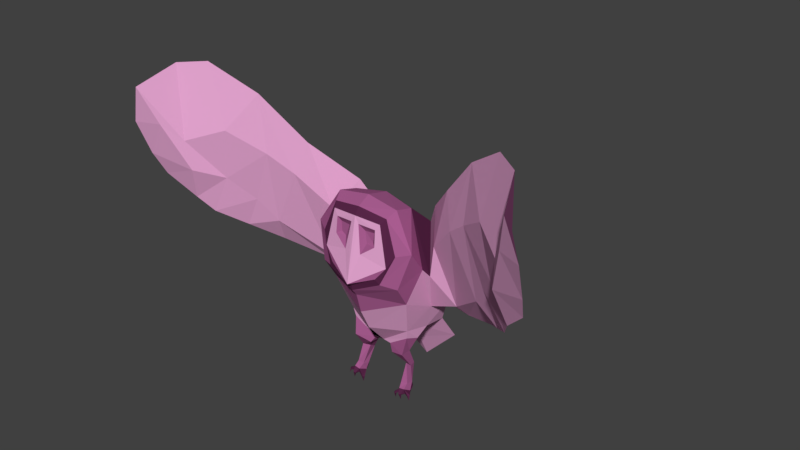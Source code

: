 # Source: Owl.blend  (saved by Blender 2.78.0; exported with 4.5.12 LTS)
import bpy
from mathutils import Matrix  # noqa: F401  (used for matrix-valued properties, if any)

bpy.ops.wm.read_factory_settings(use_empty=True)
scene = bpy.context.scene
scene.name = 'Scene'

# ---- collections
col_collection_1 = bpy.data.collections.new('Collection 1'); scene.collection.children.link(col_collection_1)

# ---- materials (node trees are filled in below, after node groups)
mat_material = bpy.data.materials.new('Material')
mat_material.alpha_threshold = 0.0
mat_material.roughness = 0.5
mat_material.line_color = (0.0, 0.0, 0.0, 1.0)
mat_white_face = bpy.data.materials.new('White Face')
mat_white_face.alpha_threshold = 0.0
mat_white_face.roughness = 0.5
mat_white_face.line_color = (0.0, 0.0, 0.0, 1.0)
mat_outline = bpy.data.materials.new('Outline')
mat_outline.alpha_threshold = 0.0
mat_outline.roughness = 0.5
mat_outline.line_color = (0.0, 0.0, 0.0, 1.0)

# ---- material node trees
mat_material.use_nodes = True; mat_material.node_tree.nodes.clear()
_N = mat_material.node_tree.nodes; _L = mat_material.node_tree.links
n0 = _N.new('ShaderNodeOutputMaterial'); n0.name = 'Material Output'; n0.location = (300, 300)
n1 = _N.new('ShaderNodeBsdfDiffuse'); n1.name = 'Diffuse BSDF'; n1.location = (10, 300)
n1.inputs[0].default_value = (0.3872, 0.1084, 0.2751, 1.0)
_L.new(n1.outputs[0], n0.inputs[0])
n0.is_active_output = True
mat_white_face.use_nodes = True; mat_white_face.node_tree.nodes.clear()
_N = mat_white_face.node_tree.nodes; _L = mat_white_face.node_tree.links
n0 = _N.new('ShaderNodeOutputMaterial'); n0.name = 'Material Output'; n0.location = (300, 300)
n1 = _N.new('ShaderNodeBsdfDiffuse'); n1.name = 'Diffuse BSDF'; n1.location = (10, 300)
n1.inputs[0].default_value = (0.8216, 0.3972, 0.6651, 1.0)
_L.new(n1.outputs[0], n0.inputs[0])
n0.is_active_output = True
mat_outline.use_nodes = True; mat_outline.node_tree.nodes.clear()
_N = mat_outline.node_tree.nodes; _L = mat_outline.node_tree.links
n0 = _N.new('ShaderNodeOutputMaterial'); n0.name = 'Material Output'; n0.location = (300, 300)
n1 = _N.new('ShaderNodeBsdfDiffuse'); n1.name = 'Diffuse BSDF'; n1.location = (10, 300)
n1.inputs[0].default_value = (0.09918, 0.02082, 0.06634, 1.0)
_L.new(n1.outputs[0], n0.inputs[0])
n0.is_active_output = True

# ---- world
world_world = bpy.data.worlds.new('World'); scene.world = world_world
world_world.color = (0.05088, 0.05088, 0.05088)
world_world.use_sun_shadow = False
world_world.sun_shadow_jitter_overblur = 0.0
world_world.cycles.sampling_method = 'MANUAL'

# ---- meshes
me_plane_003 = bpy.data.meshes.new('Plane.003')
me_plane_003.from_pydata([(-0.7504, -0.4024, 1.285), (-0.5814, -0.1713, 0.6093), (-0.7632, 0.2135, 0.9772), (-0.6249, 0.2857, 0.5178), (-0.8062, 0.583, 0.9035), (-0.6357, 0.6845, 0.4767), (-0.9197, -0.2173, 1.887), (-0.9565, -0.07274, 1.722), (-1.334, 0.1299, 1.229), (-1.493, 0.2287, 1.09), (-0.6894, 0.7005, 1.509), (-1.485, 0.2961, 1.579), (-1.316, 0.3299, 2.401), (-0.6652, 0.6396, 1.959), (-0.5703, 0.4216, 2.373), (-0.7728, 0.263, 2.761), (-1.402, -0.2713, 3.406), (-1.791, -0.0494, 2.968), (-2.016, -0.1515, 2.039), (-2.184, -0.1303, 1.364), (-2.057, -0.3698, 1.834), (-2.09, -0.6366, 4.175), (-2.8, -1.009, 4.654), (-3.227, -1.297, 4.616), (-3.508, -1.907, 4.311), (-2.204, -0.3944, 3.473), (-2.54, -0.7525, 3.938), (-3.208, -1.255, 3.744), (-3.45, -1.524, 3.665), (-3.714, -1.835, 3.659), (-3.656, -1.618, 3.051), (-3.22, -1.121, 2.993), (-2.793, -0.8051, 2.901), (-2.371, -0.4861, 2.439), (-2.587, -0.5703, 1.679), (-2.975, -0.9596, 1.956), (-3.156, -1.179, 2.247), (-3.559, -1.428, 2.655), (-2.325, -0.5909, 2.239), (-2.672, -0.9143, 2.638), (-3.004, -1.354, 2.834), (-3.065, -1.409, 3.356), (-3.303, -1.674, 3.658), (-2.52, -1.009, 3.549), (-1.98, -0.6373, 3.171), (-1.579, -0.4242, 2.858), (-1.049, -0.1117, 2.293), (-0.5641, -0.06298, 2.783), (-0.7639, -0.6313, 1.651), (-0.9439, -0.5139, 2.281), (-0.5757, -0.4236, 2.884), (-0.513, -0.7653, 1.71), (-0.7294, -0.645, 2.222), (-0.5148, -0.5896, 2.779), (-0.4436, -0.7914, 1.799), (-0.613, -0.7308, 2.016), (-0.4613, -0.6818, 2.701), (-0.1516, -0.7971, 2.133), (-0.07105, -0.7317, 2.612), (-0.3912, -0.7369, 2.309), (-0.3845, -0.7074, 2.596), (-0.2146, -0.7054, 2.31), (-0.1611, -0.6756, 2.503), (-0.3206, -0.6774, 2.347), (-0.3432, -0.6627, 2.509), (-0.7443, 0.9018, 0.07955), (-0.5507, -0.1466, 0.4485), (-0.583, 0.09364, 0.357), (-0.1626, 0.1392, 0.07692), (-0.1541, -0.09469, 0.1736), (-0.506, -0.2128, 0.137), (-0.5061, -0.0183, 0.1382), (-0.2194, 0.04944, 0.05309), (-0.2337, -0.1398, 0.05307), (-0.5272, -0.00671, -0.1627), (-0.483, 0.1324, -0.1806), (-0.4273, 0.1783, -0.2594), (-0.3972, 0.03527, -0.1638), (-0.5381, -0.118, -0.4583), (-0.5529, -0.0034, -0.4691), (-0.4023, -0.01036, -0.4969), (-0.4189, -0.1266, -0.4636), (-0.5425, -0.2059, -0.5264), (-0.4439, -0.2075, -0.5425), (-0.5713, -0.07592, -0.6032), (-0.4067, -0.06661, -0.6038), (-0.5495, 0.02514, -0.5592), (-0.4364, 0.02129, -0.5746), (-0.5676, -0.02306, -0.5933), (-0.4251, -0.02564, -0.611), (-0.5236, 0.0194, -0.6368), (-0.4806, 0.01793, -0.6426), (-0.5279, -0.01766, -0.6269), (-0.474, -0.01776, -0.6347), (-0.5159, -0.02438, -0.7347), (-0.6354, -0.2221, -0.6099), (-0.6552, -0.1857, -0.6057), (-0.5202, -0.2771, -0.601), (-0.4788, -0.2789, -0.6067), (-0.3525, -0.2326, -0.6517), (-0.3316, -0.197, -0.6573), (-0.515, -0.2517, -0.7132), (-0.4508, -0.2012, -0.6158), (-0.4809, -0.2504, -0.6267), (-0.5227, -0.2488, -0.6204), (-0.5538, -0.1949, -0.6178), (-0.6157, -0.2136, -0.6317), (-0.3744, -0.2262, -0.6698), (-0.3584, -0.1988, -0.7661), (-0.3684, -0.1868, -0.6753), (-0.414, -0.1207, -0.6169), (-0.569, -0.1431, -0.6006), (-0.6284, -0.172, -0.6316), (-0.6579, -0.2181, -0.6966), (0.7504, -0.4024, 1.285), (0.5814, -0.1713, 0.6093), (0.0, -0.6314, 0.9739), (0.0, -0.4401, 0.5828), (0.7632, 0.2135, 0.9772), (0.6249, 0.2857, 0.5178), (0.8062, 0.583, 0.9035), (0.6357, 0.6845, 0.4767), (0.0, 0.9626, 1.054), (0.0, 1.0, 0.5603), (0.9197, -0.2173, 1.887), (0.9565, -0.07274, 1.722), (1.334, 0.1299, 1.229), (1.493, 0.2287, 1.09), (0.6894, 0.7005, 1.509), (1.485, 0.2961, 1.579), (0.0, 0.9089, 1.505), (1.316, 0.3299, 2.401), (0.6652, 0.6396, 1.959), (0.0, 0.7649, 1.869), (0.0, 0.5304, 2.243), (0.5703, 0.4216, 2.373), (0.7728, 0.263, 2.761), (1.402, -0.2713, 3.406), (1.791, -0.0494, 2.968), (2.016, -0.1515, 2.039), (2.184, -0.1303, 1.364), (2.057, -0.3698, 1.834), (2.09, -0.6366, 4.175), (2.8, -1.009, 4.654), (3.227, -1.297, 4.616), (3.508, -1.907, 4.311), (2.204, -0.3944, 3.473), (2.54, -0.7525, 3.938), (3.208, -1.255, 3.744), (3.45, -1.524, 3.665), (3.714, -1.835, 3.659), (3.656, -1.618, 3.051), (3.22, -1.121, 2.993), (2.793, -0.8051, 2.901), (2.371, -0.4861, 2.439), (2.587, -0.5703, 1.679), (2.975, -0.9596, 1.956), (3.156, -1.179, 2.247), (3.559, -1.428, 2.655), (2.325, -0.5909, 2.239), (2.672, -0.9143, 2.638), (3.004, -1.354, 2.834), (3.065, -1.409, 3.356), (3.303, -1.674, 3.658), (2.52, -1.009, 3.549), (1.98, -0.6373, 3.171), (1.579, -0.4242, 2.858), (1.049, -0.1117, 2.293), (0.0, 0.01824, 2.867), (0.5641, -0.06298, 2.783), (0.7639, -0.6313, 1.651), (0.0, -0.7295, 1.334), (0.9439, -0.5139, 2.281), (0.0, -0.41, 2.978), (0.5757, -0.4236, 2.884), (0.0, -0.8262, 1.458), (0.0, -0.6345, 2.855), (0.513, -0.7653, 1.71), (0.7294, -0.645, 2.222), (0.5148, -0.5896, 2.779), (0.0, -0.8358, 1.554), (0.0, -0.9383, 1.615), (0.0, -0.7252, 2.73), (0.4436, -0.7914, 1.799), (0.613, -0.7308, 2.016), (0.4613, -0.6818, 2.701), (0.1516, -0.7971, 2.133), (0.07105, -0.7317, 2.612), (0.3912, -0.7369, 2.309), (0.3845, -0.7074, 2.596), (0.2146, -0.7054, 2.31), (0.1611, -0.6756, 2.503), (0.3206, -0.6774, 2.347), (0.3432, -0.6627, 2.509), (0.7443, 0.9018, 0.07955), (0.0, 1.058, -0.2674), (0.0, 1.091, -0.6809), (0.0, 0.8758, -0.2415), (0.0, 0.6782, 0.1252), (0.0, 0.3652, 0.08123), (0.0, -0.08149, 0.1801), (0.0, -0.3361, 0.3938), (0.5507, -0.1466, 0.4485), (0.583, 0.09364, 0.357), (0.1626, 0.1392, 0.07692), (0.1541, -0.09469, 0.1736), (0.506, -0.2128, 0.137), (0.5061, -0.0183, 0.1382), (0.2194, 0.04944, 0.05309), (0.2337, -0.1398, 0.05307), (0.5272, -0.00671, -0.1627), (0.483, 0.1324, -0.1806), (0.4273, 0.1783, -0.2594), (0.3972, 0.03527, -0.1638), (0.5381, -0.118, -0.4583), (0.5529, -0.0034, -0.4691), (0.4023, -0.01036, -0.4969), (0.4189, -0.1266, -0.4636), (0.5425, -0.2059, -0.5264), (0.4439, -0.2075, -0.5425), (0.5713, -0.07592, -0.6032), (0.4067, -0.06661, -0.6038), (0.5495, 0.02514, -0.5592), (0.4364, 0.02129, -0.5746), (0.5676, -0.02306, -0.5933), (0.4251, -0.02564, -0.611), (0.5236, 0.0194, -0.6368), (0.4806, 0.01793, -0.6426), (0.5279, -0.01766, -0.6269), (0.474, -0.01776, -0.6347), (0.5159, -0.02438, -0.7347), (0.6354, -0.2221, -0.6099), (0.6552, -0.1857, -0.6057), (0.5202, -0.2771, -0.601), (0.4788, -0.2789, -0.6067), (0.3525, -0.2326, -0.6517), (0.3316, -0.197, -0.6573), (0.515, -0.2517, -0.7132), (0.4508, -0.2012, -0.6158), (0.4809, -0.2504, -0.6267), (0.5227, -0.2488, -0.6204), (0.5538, -0.1949, -0.6178), (0.6157, -0.2136, -0.6317), (0.3744, -0.2262, -0.6698), (0.3584, -0.1988, -0.7661), (0.3684, -0.1868, -0.6753), (0.414, -0.1207, -0.6169), (0.569, -0.1431, -0.6006), (0.6284, -0.172, -0.6316), (0.6579, -0.2181, -0.6966)], [], [(1, 0, 2, 3), (3, 2, 4, 5), (122, 4, 10, 130), (2, 0, 6, 7), (8, 46, 45, 20), (4, 2, 8, 9), (130, 10, 13, 133), (9, 11, 10, 4), (13, 10, 11, 12), (14, 134, 133, 13), (14, 47, 168, 134), (15, 14, 13, 12), (17, 16, 15, 12), (18, 17, 12, 11), (19, 18, 11, 9), (20, 19, 9, 8), (7, 46, 8, 2), (17, 25, 21, 16), (33, 32, 26, 25), (23, 22, 26, 27), (24, 23, 27, 28), (28, 30, 29, 24), (31, 30, 28, 27), (32, 31, 27, 26), (35, 32, 33, 34), (18, 33, 25, 17), (19, 34, 33, 18), (36, 31, 32, 35), (37, 30, 31, 36), (22, 21, 25, 26), (20, 38, 34, 19), (35, 34, 38, 39), (36, 35, 39, 40), (37, 36, 40, 30), (40, 41, 42, 30), (29, 30, 42, 24), (24, 42, 41, 23), (43, 22, 23, 41), (39, 43, 41, 40), (44, 43, 39, 38), (21, 22, 43, 44), (45, 16, 21, 44), (46, 15, 16, 45), (20, 45, 44, 38), (15, 46, 7, 14), (168, 47, 50, 173), (7, 6, 47, 14), (0, 1, 117, 116), (6, 0, 48, 49), (47, 6, 49, 50), (4, 122, 123, 5), (0, 116, 171, 48), (175, 51, 48, 171), (49, 48, 51, 52), (53, 50, 49, 52), (50, 53, 176, 173), (52, 51, 54, 55), (53, 52, 55, 56), (182, 56, 60, 58), (181, 55, 54, 180), (176, 53, 56, 182), (51, 175, 180, 54), (58, 60, 64, 62), (55, 181, 57, 59), (56, 55, 59, 60), (181, 182, 58, 57), (62, 64, 63, 61), (57, 58, 62, 61), (59, 57, 61, 63), (60, 59, 63, 64), (123, 195, 65, 5), (195, 196, 65), (196, 197, 65), (198, 5, 65, 197), (199, 3, 5, 198), (117, 1, 200, 201), (200, 1, 66, 69), (68, 69, 73, 72), (3, 199, 68, 67), (1, 3, 67, 66), (199, 200, 69, 68), (72, 73, 77, 76), (66, 67, 71, 70), (69, 66, 70, 73), (67, 68, 72, 71), (77, 74, 78, 81), (70, 71, 75, 74), (73, 70, 74, 77), (71, 72, 76, 75), (78, 79, 80, 81), (75, 76, 80, 79), (76, 77, 81, 80), (74, 75, 79, 78), (78, 81, 83, 82), (82, 78, 79, 84), (85, 80, 81, 83), (85, 84, 88, 89), (89, 88, 92, 93), (80, 85, 89, 87), (79, 80, 87, 86), (84, 79, 86, 88), (93, 92, 94), (88, 86, 90, 92), (87, 89, 93, 91), (86, 87, 91, 90), (90, 94, 92), (93, 94, 91), (82, 84, 96, 95), (85, 83, 99, 100), (83, 98, 97, 82), (98, 101, 97), (98, 83, 102, 103), (101, 98, 103), (101, 104, 97), (105, 82, 97, 104), (106, 105, 82, 95), (103, 104, 101), (102, 105, 104, 103), (99, 107, 102, 83), (107, 99, 108), (100, 99, 108), (108, 109, 107), (108, 109, 100), (110, 85, 100, 109), (102, 107, 109, 110), (106, 112, 111, 105), (96, 84, 111, 112), (112, 106, 113), (106, 95, 113), (96, 113, 95), (112, 113, 96), (105, 102, 110, 111), (84, 85, 110, 111), (91, 94, 90), (115, 119, 118, 114), (119, 121, 120, 118), (122, 130, 128, 120), (118, 125, 124, 114), (126, 141, 166, 167), (120, 127, 126, 118), (130, 133, 132, 128), (127, 120, 128, 129), (132, 131, 129, 128), (135, 132, 133, 134), (135, 134, 168, 169), (136, 131, 132, 135), (138, 131, 136, 137), (139, 129, 131, 138), (140, 127, 129, 139), (141, 126, 127, 140), (125, 118, 126, 167), (138, 137, 142, 146), (154, 146, 147, 153), (144, 148, 147, 143), (145, 149, 148, 144), (149, 145, 150, 151), (152, 148, 149, 151), (153, 147, 148, 152), (156, 155, 154, 153), (139, 138, 146, 154), (140, 139, 154, 155), (157, 156, 153, 152), (158, 157, 152, 151), (143, 147, 146, 142), (141, 140, 155, 159), (156, 160, 159, 155), (157, 161, 160, 156), (158, 151, 161, 157), (161, 151, 163, 162), (150, 145, 163, 151), (145, 144, 162, 163), (164, 162, 144, 143), (160, 161, 162, 164), (165, 159, 160, 164), (142, 165, 164, 143), (166, 165, 142, 137), (167, 166, 137, 136), (141, 159, 165, 166), (136, 135, 125, 167), (168, 173, 174, 169), (125, 135, 169, 124), (114, 116, 117, 115), (124, 172, 170, 114), (169, 174, 172, 124), (120, 121, 123, 122), (114, 170, 171, 116), (175, 171, 170, 177), (172, 178, 177, 170), (179, 178, 172, 174), (174, 173, 176, 179), (178, 184, 183, 177), (179, 185, 184, 178), (182, 187, 189, 185), (181, 180, 183, 184), (176, 182, 185, 179), (177, 183, 180, 175), (187, 191, 193, 189), (184, 188, 186, 181), (185, 189, 188, 184), (181, 186, 187, 182), (191, 190, 192, 193), (186, 190, 191, 187), (188, 192, 190, 186), (189, 193, 192, 188), (123, 121, 194, 195), (195, 194, 196), (196, 194, 197), (198, 197, 194, 121), (199, 198, 121, 119), (117, 201, 200, 115), (200, 205, 202, 115), (204, 208, 209, 205), (119, 203, 204, 199), (115, 202, 203, 119), (199, 204, 205, 200), (208, 212, 213, 209), (202, 206, 207, 203), (205, 209, 206, 202), (203, 207, 208, 204), (213, 217, 214, 210), (206, 210, 211, 207), (209, 213, 210, 206), (207, 211, 212, 208), (214, 217, 216, 215), (211, 215, 216, 212), (212, 216, 217, 213), (210, 214, 215, 211), (214, 218, 219, 217), (218, 220, 215, 214), (221, 219, 217, 216), (221, 225, 224, 220), (225, 229, 228, 224), (216, 223, 225, 221), (215, 222, 223, 216), (220, 224, 222, 215), (229, 230, 228), (224, 228, 226, 222), (223, 227, 229, 225), (222, 226, 227, 223), (226, 228, 230), (229, 227, 230), (218, 231, 232, 220), (221, 236, 235, 219), (219, 218, 233, 234), (234, 233, 237), (234, 239, 238, 219), (237, 239, 234), (237, 233, 240), (241, 240, 233, 218), (242, 231, 218, 241), (239, 237, 240), (238, 239, 240, 241), (235, 219, 238, 243), (243, 244, 235), (236, 244, 235), (244, 243, 245), (244, 236, 245), (246, 245, 236, 221), (238, 246, 245, 243), (242, 241, 247, 248), (232, 248, 247, 220), (248, 249, 242), (242, 249, 231), (232, 231, 249), (248, 232, 249), (241, 247, 246, 238), (220, 247, 246, 221), (227, 226, 230)])
me_plane_003.polygons.foreach_set('material_index', [1, 1, 0, 1, 1, 1, 0, 0, 0, 2, 2, 2, 2, 0, 0, 1, 1, 2, 0, 0, 0, 0, 0, 0, 0, 0, 0, 0, 0, 2, 1, 1, 1, 1, 1, 1, 1, 1, 1, 1, 1, 1, 1, 1, 1, 0, 2, 1, 0, 0, 0, 0, 0, 0, 0, 0, 2, 2, 1, 0, 2, 2, 0, 1, 1, 1, 0, 0, 0, 0, 0, 0, 1, 1, 1, 1, 1, 0, 1, 1, 1, 0, 0, 0, 0, 0, 0, 0, 0, 0, 0, 0, 0, 0, 0, 0, 2, 2, 2, 2, 2, 2, 2, 2, 2, 2, 2, 2, 2, 2, 2, 2, 2, 2, 2, 2, 0, 2, 2, 2, 2, 2, 2, 2, 2, 2, 2, 2, 2, 2, 2, 2, 2, 2, 1, 1, 0, 1, 1, 1, 0, 0, 0, 2, 2, 2, 2, 0, 0, 1, 1, 2, 0, 0, 0, 0, 0, 0, 0, 0, 0, 0, 0, 2, 1, 1, 1, 1, 1, 1, 1, 1, 1, 1, 1, 1, 1, 1, 1, 0, 2, 1, 0, 0, 0, 0, 0, 0, 0, 0, 2, 2, 1, 0, 2, 2, 0, 1, 1, 1, 0, 0, 0, 0, 0, 0, 1, 1, 1, 1, 1, 0, 1, 1, 1, 0, 0, 0, 0, 0, 0, 0, 0, 0, 0, 0, 0, 0, 0, 0, 2, 2, 2, 2, 2, 2, 2, 2, 2, 2, 2, 2, 2, 2, 2, 2, 2, 2, 2, 2, 0, 2, 2, 2, 2, 2, 2, 2, 2, 2, 2, 2, 2, 2, 2, 2, 2, 2])
me_plane_003.materials.append(mat_material)
me_plane_003.materials.append(mat_white_face)
me_plane_003.materials.append(mat_outline)
me_plane_003.use_remesh_preserve_volume = False
me_plane_003.use_remesh_preserve_attributes = False
me_plane_003.use_mirror_x = True
me_plane_003.update()
arm_armature_001 = bpy.data.armatures.new('Armature.001')  # bones are not reproduced

# ---- objects
ob_armature = bpy.data.objects.new('Armature', arm_armature_001)
ob_plane = bpy.data.objects.new('Plane', me_plane_003)

# ---- transforms, parenting, visibility, modifiers, constraints
ob_armature.location = (0.0, 0.0, 0.0)
ob_armature.show_in_front = True
ob_armature.lineart.crease_threshold = 0.0
ob_plane.parent = ob_armature
ob_plane.location = (0.0, 0.0, 0.0)
ob_plane.lineart.crease_threshold = 0.0
ob_plane.use_mesh_mirror_x = True
_vg = ob_plane.vertex_groups.new(name='Back')
for _i, _w in zip([0, 1, 2, 3, 4, 5, 7, 8, 9, 10, 11, 19, 20, 48, 65, 66, 67, 68, 72, 114, 115, 118, 119, 120, 121, 122, 123, 125, 126, 127, 128, 129, 130, 140, 141, 170, 194, 198, 199, 202, 203, 204, 208], [0.08145, 0.04282, 0.431, 0.1508, 0.5524, 0.4883, 0.05499, 0.1044, 0.1021, 0.2305, 0.06749, 0.02796, 0.008677, 0.003984, 0.1489, 0.000824, 0.03957, 0.08206, 0.01205, 0.08145, 0.04282, 0.431, 0.1508, 0.5524, 0.4883, 0.8903, 0.07343, 0.05499, 0.1044, 0.1021, 0.2305, 0.06749, 0.8368, 0.02796, 0.008677, 0.003984, 0.1489, 0.004527, 0.2864, 0.000824, 0.03957, 0.08206, 0.01205]): _vg.add([_i], _w, 'REPLACE')
_vg = ob_plane.vertex_groups.new(name='Head')
for _i, _w in zip([0, 1, 2, 6, 7, 8, 9, 14, 16, 25, 43, 44, 45, 46, 47, 48, 49, 50, 51, 52, 53, 54, 55, 56, 57, 58, 59, 60, 61, 62, 63, 64, 66, 114, 115, 116, 117, 118, 124, 125, 126, 127, 134, 135, 137, 146, 164, 165, 166, 167, 168, 169, 170, 171, 172, 173, 174, 175, 176, 177, 178, 179, 180, 181, 182, 183, 184, 185, 186, 187, 188, 189, 190, 191, 192, 193, 201, 202], [1.0, 0.0286, 0.0799, 1.0, 0.2743, 0.08043, 0.04828, 0.02104, 0.0, 0.0, 0.0, 0.0, 0.0, 0.06354, 1.0, 1.0, 1.0, 1.0, 1.0, 1.0, 1.0, 0.9644, 1.0, 1.0, 0.9644, 1.0, 1.0, 1.0, 1.0, 1.0, 1.0, 1.0, 4.409e-05, 1.0, 0.0286, 0.3036, 0.0, 0.0799, 1.0, 0.2743, 0.08043, 0.04828, 1.0, 0.02104, 0.0, 0.0, 0.0, 0.0, 0.0, 0.06354, 1.0, 1.0, 1.0, 1.0, 1.0, 0.9689, 1.0, 1.0, 1.0, 1.0, 1.0, 1.0, 1.0, 1.0, 0.9718, 0.9644, 1.0, 1.0, 0.9644, 1.0, 1.0, 1.0, 1.0, 1.0, 1.0, 1.0, 0.02207, 4.408e-05]): _vg.add([_i], _w, 'REPLACE')
_vg = ob_plane.vertex_groups.new(name='Wing1.L')
for _i, _w in zip([47, 49, 50, 52, 53, 56, 58, 114, 118, 120, 121, 124, 125, 126, 127, 128, 129, 130, 131, 132, 133, 134, 135, 139, 140, 141, 154, 155, 156, 159, 167, 168, 169, 170, 172, 173, 174, 176, 177, 178, 179, 182, 184, 185, 187, 189, 191, 193], [0.0, 0.0, 0.0, 0.0, 0.0, 0.0, 0.0, 0.05904, 0.114, 0.1596, 0.007754, 0.0, 0.2824, 0.3027, 0.2976, 0.6, 0.2345, 0.07224, 0.07074, 0.7966, 0.4823, 0.0, 0.02797, 0.07616, 0.1222, 0.08959, 0.02123, 0.05988, 0.01347, 0.0485, 0.07094, 0.0, 0.0, 0.05937, 0.06886, 0.0, 0.0, 0.0, 0.01414, 0.0, 0.0, 0.0, 0.0, 0.0, 0.0, 0.0, 0.0, 0.0]): _vg.add([_i], _w, 'REPLACE')
_vg = ob_plane.vertex_groups.new(name='Wing1.L.001')
for _i, _w in zip([58, 114, 118, 120, 124, 125, 126, 127, 128, 129, 131, 132, 134, 135, 136, 138, 139, 140, 141, 151, 152, 153, 154, 155, 156, 157, 158, 159, 160, 161, 165, 166, 167, 168, 169, 170, 172, 173, 174, 176, 177, 178, 179, 182, 183, 184, 185, 187, 188, 189, 191, 192, 193], [0.0, 0.0, 0.09986, 0.06875, 0.0, 0.2868, 1.0, 1.0, 0.08731, 1.0, 1.0, 0.1375, 0.0, 0.0, 0.9832, 0.1033, 0.2626, 0.321, 0.1953, 0.01134, 0.03555, 0.05998, 0.1225, 0.1569, 0.08794, 0.06131, 0.02826, 0.12, 0.06339, 0.03434, 0.02879, 0.1031, 1.0, 0.0, 0.0, 0.0, 0.0, 0.0, 0.0, 0.0, 0.02321, 0.0, 0.0, 0.0, 0.008018, 0.0, 0.0, 0.0, 0.02743, 0.0, 0.0, 0.01269, 0.0]): _vg.add([_i], _w, 'REPLACE')
_vg = ob_plane.vertex_groups.new(name='Wing2.L')
for _i, _w in zip([124, 125, 126, 127, 129, 131, 137, 138, 139, 140, 141, 145, 146, 147, 148, 149, 150, 151, 152, 153, 154, 155, 156, 157, 158, 159, 160, 161, 162, 163, 164, 165, 166, 167, 173, 176, 182], [0.01211, 0.03659, 0.05196, 0.07434, 0.1273, 0.09875, 0.976, 1.0, 1.0, 1.0, 1.0, 0.002272, 0.1466, 0.018, 0.05423, 0.06393, 0.06398, 0.1073, 0.1453, 0.2027, 0.4067, 0.41, 0.2641, 0.1964, 0.1333, 0.396, 0.2299, 0.1501, 0.0889, 0.063, 0.08403, 0.283, 1.0, 0.1261, 0.0, 0.0, 0.0]): _vg.add([_i], _w, 'REPLACE')
_vg = ob_plane.vertex_groups.new(name='Wing3.L')
for _i, _w in zip([129, 138, 139, 140, 141, 142, 145, 146, 147, 148, 149, 150, 151, 152, 153, 154, 155, 156, 157, 158, 159, 160, 161, 162, 163, 164, 165, 166], [7.787e-05, 0.1055, 0.09012, 0.07165, 0.09423, 0.9818, 0.0558, 1.0, 0.1822, 0.1195, 0.1292, 0.1309, 0.1886, 0.238, 0.3241, 1.0, 1.0, 0.3202, 0.2737, 0.2162, 1.0, 0.3528, 0.2561, 0.1988, 0.1396, 0.3071, 1.0, 0.08773]): _vg.add([_i], _w, 'REPLACE')
_vg = ob_plane.vertex_groups.new(name='Wing4.L')
for _i, _w in zip([138, 139, 140, 141, 143, 144, 145, 146, 147, 148, 149, 150, 151, 152, 153, 154, 155, 156, 157, 158, 159, 160, 161, 162, 163, 164, 165, 166], [0.02314, 0.0525, 0.05843, 0.07743, 0.9845, 0.9829, 1.0, 0.1424, 0.779, 1.0, 1.0, 1.0, 0.9281, 1.0, 0.3848, 0.1116, 0.1322, 0.2751, 0.4332, 1.0, 0.1492, 0.3149, 1.0, 1.0, 1.0, 0.5852, 0.0995, 0.004816]): _vg.add([_i], _w, 'REPLACE')
_vg = ob_plane.vertex_groups.new(name='Upper_Leg.L')
for _i, _w in zip([0, 1, 66, 68, 69, 72, 73, 114, 115, 116, 117, 118, 119, 120, 121, 125, 126, 127, 170, 171, 175, 177, 180, 181, 183, 194, 199, 200, 201, 202, 203, 204, 205, 206, 207, 208, 209, 211], [0.01465, 0.04182, 0.02237, 0.08651, 0.1987, 0.03168, 0.05101, 0.1693, 0.7943, 0.3198, 0.4571, 0.2132, 0.7155, 0.1096, 0.1407, 0.02363, 0.03675, 0.01592, 0.06068, 0.1263, 0.08343, 0.04177, 0.06027, 0.02479, 0.01839, 0.0349, 0.1898, 0.4698, 0.4621, 0.8366, 0.8823, 0.6855, 0.7334, 0.5402, 0.9271, 0.7738, 0.8038, 0.004698]): _vg.add([_i], _w, 'REPLACE')
_vg = ob_plane.vertex_groups.new(name='Lower-Leg.L')
for _i, _w in zip([202, 204, 205, 206, 207, 208, 209, 210, 211, 212, 213, 214], [0.05675, 0.05051, 0.04838, 0.4605, 0.05423, 0.1131, 0.1382, 0.9176, 0.4858, 0.3358, 0.9365, 0.00073]): _vg.add([_i], _w, 'REPLACE')
_vg = ob_plane.vertex_groups.new(name='Foot.L')
for _i, _w in zip([210, 211, 212, 213, 214, 215, 216, 217, 218, 219, 220, 221, 222, 223, 224, 225, 233, 234, 238, 239], [0.06149, 0.4857, 0.6969, 0.02822, 0.8309, 0.9191, 0.886, 0.8807, 0.07879, 0.1576, 0.02346, 0.07044, 0.1522, 0.1211, 0.05048, 0.03569, 0.01515, 0.02477, 0.02005, 0.004585]): _vg.add([_i], _w, 'REPLACE')
_vg = ob_plane.vertex_groups.new(name='Talon3.L')
for _i, _w in zip([218, 220, 222, 224, 228, 231, 232, 233, 234, 238, 239, 240, 241, 242, 247, 248, 249], [0.06269, 0.7674, 0.02922, 0.2986, 0.05493, 0.1362, 0.7824, 0.03377, 0.0214, 0.007009, 0.01852, 0.04701, 0.1838, 0.01215, 0.949, 0.1022, 0.05781]): _vg.add([_i], _w, 'REPLACE')
_vg = ob_plane.vertex_groups.new(name='Talon_3._Toe.L')
for _i, _w in zip([218, 219, 231, 232, 233, 234, 237, 238, 239, 240, 241, 242, 247, 248, 249], [0.05436, 0.01003, 0.8399, 0.2029, 0.1079, 0.09369, 0.04374, 0.07305, 0.09454, 0.1439, 0.5933, 0.9585, 0.01375, 0.8951, 0.9332]): _vg.add([_i], _w, 'REPLACE')
_vg = ob_plane.vertex_groups.new(name='Talon1.L')
for _i, _w in zip([219, 221, 223, 225, 233, 234, 235, 236, 237, 238, 239, 240, 243, 245, 246], [0.1045, 0.6971, 0.0138, 0.2271, 0.08383, 0.1189, 0.08155, 0.1514, 0.03167, 0.1793, 0.153, 0.06263, 0.09019, 0.1199, 0.8358]): _vg.add([_i], _w, 'REPLACE')
_vg = ob_plane.vertex_groups.new(name='Talon_1_Toe.L')
for _i, _w in zip([219, 233, 234, 235, 236, 238, 239, 240, 243, 244, 245, 246], [0.0721, 0.0777, 0.1249, 0.767, 0.7181, 0.1307, 0.08969, 0.04471, 0.7023, 0.9835, 0.7727, 0.05387]): _vg.add([_i], _w, 'REPLACE')
_vg = ob_plane.vertex_groups.new(name='Talon2.L')
for _i, _w in zip([214, 218, 219, 220, 233, 234, 238, 239, 240, 241], [0.09583, 0.7203, 0.1226, 0.0201, 0.1319, 0.09672, 0.02927, 0.06741, 0.0687, 0.06736]): _vg.add([_i], _w, 'REPLACE')
_vg = ob_plane.vertex_groups.new(name='Talon_2_Toe.L')
for _i, _w in zip([217, 218, 219, 221, 233, 234, 235, 236, 237, 238, 239, 240, 241, 243, 245, 246], [0.01229, 0.05504, 0.4724, 0.007896, 0.5192, 0.4865, 0.1141, 0.09472, 0.8547, 0.5045, 0.5286, 0.6073, 0.1162, 0.1678, 0.07951, 0.02994]): _vg.add([_i], _w, 'REPLACE')
_vg = ob_plane.vertex_groups.new(name='Bone.015')
for _i, _w in zip([215, 216, 220, 221, 222, 223, 224, 225, 226, 228, 229], [0.03151, 0.05798, 0.0738, 0.1155, 0.6654, 0.7261, 0.3878, 0.4813, 0.05755, 0.08681, 0.04736]): _vg.add([_i], _w, 'REPLACE')
_vg = ob_plane.vertex_groups.new(name='Bone.016')
for _i, _w in zip([220, 221, 222, 223, 224, 225, 226, 227, 228, 229, 230], [0.05572, 0.05333, 0.1374, 0.1126, 0.2484, 0.2269, 0.9153, 0.967, 0.8396, 0.9218, 0.997]): _vg.add([_i], _w, 'REPLACE')
_vg = ob_plane.vertex_groups.new(name='Tail')
for _i, _w in zip([3, 4, 5, 65, 66, 67, 68, 70, 71, 72, 119, 120, 121, 122, 123, 194, 195, 196, 197, 198, 199, 202, 204, 207, 208, 210, 211], [0.0, 0.05987, 0.0, 1.0, 0.0, 0.0, 0.05242, 0.0, 0.0, 0.01327, 0.0, 0.05987, 0.0, 0.07172, 0.0, 1.0, 0.9988, 1.002, 0.9973, 0.9462, 0.0, 0.0, 0.07989, 0.01196, 0.01327, 0.01423, 0.02312]): _vg.add([_i], _w, 'REPLACE')
_vg = ob_plane.vertex_groups.new(name='Wing1.R')
for _i, _w in zip([0, 2, 4, 5, 6, 7, 8, 9, 10, 11, 12, 13, 14, 18, 19, 20, 33, 34, 35, 38, 46, 47, 48, 49, 50, 51, 52, 53, 55, 56, 58, 60, 62, 64, 130, 133, 134, 168, 169, 173, 174, 176, 178, 179, 182, 184, 185, 187], [0.05904, 0.114, 0.1596, 0.007754, 0.0, 0.2824, 0.3027, 0.2976, 0.6, 0.2345, 0.07074, 0.7966, 0.02797, 0.07616, 0.1222, 0.08959, 0.02123, 0.05988, 0.01347, 0.0485, 0.07094, 0.0, 0.05937, 0.0, 0.0, 0.01414, 0.0, 0.0, 0.01076, 0.0, 0.0, 0.0, 0.0, 0.0, 0.07224, 0.4823, 0.0, 0.0, 0.0, 0.0, 0.0, 0.0, 0.0, 0.0, 0.0, 0.0, 0.0, 0.0]): _vg.add([_i], _w, 'REPLACE')
_vg = ob_plane.vertex_groups.new(name='Wing1.R.001')
for _i, _w in zip([0, 2, 4, 6, 7, 8, 9, 10, 11, 12, 13, 14, 15, 17, 18, 19, 20, 30, 31, 32, 33, 34, 35, 36, 37, 38, 39, 40, 44, 45, 46, 47, 48, 49, 50, 51, 52, 53, 54, 55, 56, 58, 59, 60, 62, 63, 64, 134, 168, 173, 176, 182, 187], [0.0, 0.09986, 0.06875, 0.0, 0.2868, 1.0, 1.0, 0.08731, 1.0, 1.0, 0.1375, 0.0, 0.9832, 0.1033, 0.2626, 0.321, 0.1953, 0.01134, 0.03555, 0.05998, 0.1225, 0.1569, 0.08794, 0.06131, 0.02826, 0.12, 0.06339, 0.03434, 0.02879, 0.1031, 1.0, 0.0, 0.0, 0.0, 0.0, 0.02321, 0.0, 0.0, 0.008018, 0.0, 0.0, 0.0, 0.02743, 0.0, 0.0, 0.01269, 0.0, 0.0, 0.0, 0.0, 0.0, 0.0, 0.0]): _vg.add([_i], _w, 'REPLACE')
_vg = ob_plane.vertex_groups.new(name='Wing2.R')
for _i, _w in zip([6, 7, 8, 9, 11, 12, 16, 17, 18, 19, 20, 24, 25, 26, 27, 28, 29, 30, 31, 32, 33, 34, 35, 36, 37, 38, 39, 40, 41, 42, 43, 44, 45, 46, 173, 176, 182], [0.01211, 0.03659, 0.05196, 0.07434, 0.1273, 0.09875, 0.976, 1.0, 1.0, 1.0, 1.0, 0.002272, 0.1466, 0.018, 0.05423, 0.06393, 0.06398, 0.1073, 0.1453, 0.2027, 0.4067, 0.41, 0.2641, 0.1964, 0.1333, 0.396, 0.2299, 0.1501, 0.0889, 0.063, 0.08403, 0.283, 1.0, 0.1261, 0.0, 0.0, 0.0]): _vg.add([_i], _w, 'REPLACE')
_vg = ob_plane.vertex_groups.new(name='Wing3.R')
for _i, _w in zip([11, 17, 18, 19, 20, 21, 24, 25, 26, 27, 28, 29, 30, 31, 32, 33, 34, 35, 36, 37, 38, 39, 40, 41, 42, 43, 44, 45], [7.787e-05, 0.1055, 0.09012, 0.07165, 0.09423, 0.9818, 0.0558, 1.0, 0.1822, 0.1195, 0.1292, 0.1309, 0.1886, 0.238, 0.3241, 1.0, 1.0, 0.3202, 0.2737, 0.2162, 1.0, 0.3528, 0.2561, 0.1988, 0.1396, 0.3071, 1.0, 0.08773]): _vg.add([_i], _w, 'REPLACE')
_vg = ob_plane.vertex_groups.new(name='Wing4.R')
for _i, _w in zip([17, 18, 19, 20, 22, 23, 24, 25, 26, 27, 28, 29, 30, 31, 32, 33, 34, 35, 36, 37, 38, 39, 40, 41, 42, 43, 44, 45], [0.02314, 0.0525, 0.05843, 0.07743, 0.9845, 0.9829, 1.0, 0.1424, 0.779, 1.0, 1.0, 1.0, 0.9281, 1.0, 0.3848, 0.1116, 0.1322, 0.2751, 0.4332, 1.0, 0.1492, 0.3149, 1.0, 1.0, 1.0, 0.5852, 0.0995, 0.004816]): _vg.add([_i], _w, 'REPLACE')
_vg = ob_plane.vertex_groups.new(name='Upper_Leg.R')
for _i, _w in zip([0, 1, 2, 3, 4, 5, 7, 8, 9, 48, 51, 54, 65, 66, 67, 68, 69, 70, 71, 72, 73, 75, 114, 115, 116, 117, 171, 175, 180, 181, 199, 200, 201, 202, 204, 205, 208, 209], [0.1693, 0.7943, 0.2132, 0.7155, 0.1096, 0.1407, 0.02363, 0.03675, 0.01592, 0.06068, 0.04177, 0.01839, 0.0349, 0.8366, 0.8823, 0.6855, 0.7334, 0.5402, 0.9271, 0.7738, 0.8038, 0.004698, 0.01465, 0.04182, 0.3198, 0.4571, 0.1263, 0.08343, 0.06027, 0.02479, 0.1898, 0.4698, 0.4621, 0.02237, 0.08651, 0.1987, 0.03168, 0.05101]): _vg.add([_i], _w, 'REPLACE')
_vg = ob_plane.vertex_groups.new(name='Lower-Leg.R')
for _i, _w in zip([66, 68, 69, 70, 71, 72, 73, 74, 75, 76, 77, 78], [0.05675, 0.05051, 0.04838, 0.4605, 0.05423, 0.1131, 0.1382, 0.9176, 0.4858, 0.3358, 0.9365, 0.00073]): _vg.add([_i], _w, 'REPLACE')
_vg = ob_plane.vertex_groups.new(name='Foot.R')
for _i, _w in zip([74, 75, 76, 77, 78, 79, 80, 81, 82, 83, 84, 85, 86, 87, 88, 89, 97, 98, 102, 103], [0.06149, 0.4857, 0.6969, 0.02822, 0.8309, 0.9191, 0.886, 0.8807, 0.07879, 0.1576, 0.02346, 0.07044, 0.1522, 0.1211, 0.05048, 0.03569, 0.01515, 0.02477, 0.02005, 0.004585]): _vg.add([_i], _w, 'REPLACE')
_vg = ob_plane.vertex_groups.new(name='Talon3.R')
for _i, _w in zip([82, 84, 86, 88, 92, 95, 96, 97, 98, 102, 103, 104, 105, 106, 111, 112, 113], [0.06269, 0.7674, 0.02922, 0.2986, 0.05493, 0.1362, 0.7824, 0.03377, 0.0214, 0.007009, 0.01852, 0.04701, 0.1838, 0.01215, 0.949, 0.1022, 0.05781]): _vg.add([_i], _w, 'REPLACE')
_vg = ob_plane.vertex_groups.new(name='Talon_3._Toe.R')
for _i, _w in zip([82, 83, 95, 96, 97, 98, 101, 102, 103, 104, 105, 106, 111, 112, 113], [0.05436, 0.01003, 0.8399, 0.2029, 0.1079, 0.09369, 0.04374, 0.07305, 0.09454, 0.1439, 0.5933, 0.9585, 0.01375, 0.8951, 0.9332]): _vg.add([_i], _w, 'REPLACE')
_vg = ob_plane.vertex_groups.new(name='Talon1.R')
for _i, _w in zip([83, 85, 87, 89, 97, 98, 99, 100, 101, 102, 103, 104, 107, 109, 110], [0.1045, 0.6971, 0.0138, 0.2271, 0.08383, 0.1189, 0.08155, 0.1514, 0.03167, 0.1793, 0.153, 0.06263, 0.09019, 0.1199, 0.8358]): _vg.add([_i], _w, 'REPLACE')
_vg = ob_plane.vertex_groups.new(name='Talon_1_Toe.R')
for _i, _w in zip([83, 97, 98, 99, 100, 102, 103, 104, 107, 108, 109, 110], [0.0721, 0.0777, 0.1249, 0.767, 0.7181, 0.1307, 0.08969, 0.04471, 0.7023, 0.9835, 0.7727, 0.05387]): _vg.add([_i], _w, 'REPLACE')
_vg = ob_plane.vertex_groups.new(name='Talon2.R')
for _i, _w in zip([78, 82, 83, 84, 97, 98, 102, 103, 104, 105], [0.09583, 0.7203, 0.1226, 0.0201, 0.1319, 0.09672, 0.02927, 0.06741, 0.0687, 0.06736]): _vg.add([_i], _w, 'REPLACE')
_vg = ob_plane.vertex_groups.new(name='Talon_2_Toe.R')
for _i, _w in zip([81, 82, 83, 85, 97, 98, 99, 100, 101, 102, 103, 104, 105, 107, 109, 110], [0.01229, 0.05504, 0.4724, 0.007896, 0.5192, 0.4865, 0.1141, 0.09472, 0.8547, 0.5045, 0.5286, 0.6073, 0.1162, 0.1678, 0.07951, 0.02994]): _vg.add([_i], _w, 'REPLACE')
_vg = ob_plane.vertex_groups.new(name='Bone')
for _i, _w in zip([79, 80, 84, 85, 86, 87, 88, 89, 90, 92, 93], [0.03151, 0.05798, 0.0738, 0.1155, 0.6654, 0.7261, 0.3878, 0.4813, 0.05755, 0.08681, 0.04736]): _vg.add([_i], _w, 'REPLACE')
_vg = ob_plane.vertex_groups.new(name='Bone.001')
for _i, _w in zip([84, 85, 86, 87, 88, 89, 90, 91, 92, 93, 94], [0.05572, 0.05333, 0.1374, 0.1126, 0.2484, 0.2269, 0.9153, 0.967, 0.8396, 0.9218, 0.997]): _vg.add([_i], _w, 'REPLACE')
_m = ob_plane.modifiers.new('Armature', 'ARMATURE')
_m.object = ob_armature

# ---- collection membership
col_collection_1.objects.link(ob_armature)
col_collection_1.objects.link(ob_plane)

# ---- scene / render settings (as saved in the file)
scene.frame_start = 1; scene.frame_end = 119; scene.frame_set(45)
scene.render.engine = 'CYCLES'
scene.render.resolution_percentage = 50
scene.render.dither_intensity = 0.0
scene.cycles.use_denoising = False
scene.cycles.samples = 128
scene.cycles.sampling_pattern = 'TABULATED_SOBOL'
scene.cycles.light_sampling_threshold = 0.0
scene.cycles.use_adaptive_sampling = False
scene.cycles.use_light_tree = False
scene.cycles.blur_glossy = 0.0
scene.cycles.sample_clamp_indirect = 0.0
scene.view_settings.view_transform = 'Standard'
bpy.context.view_layer.update()

# ---- added for rendering (the .blend has no active camera and no usable light): camera, sun
cam_auto = bpy.data.cameras.new('AutoCamera')
cam_auto.lens = 50.0
cam_auto.sensor_width = 36.0
cam_auto.clip_end = 1000.0
ob_auto_camera = bpy.data.objects.new('AutoCamera', cam_auto)
scene.collection.objects.link(ob_auto_camera)
ob_auto_camera.location = (10.2104, -11.9081, 10.3141)
ob_auto_camera.rotation_euler = (1.09748, -7.21219e-08, 0.694738)
scene.camera = ob_auto_camera
light_auto_sun = bpy.data.lights.new('AutoSun', 'SUN')
light_auto_sun.energy = 3.0
light_auto_sun.angle = 0.0523599
ob_auto_sun = bpy.data.objects.new('AutoSun', light_auto_sun)
scene.collection.objects.link(ob_auto_sun)
ob_auto_sun.rotation_euler = (0.872665, 0.174533, 0.523599)
bpy.context.view_layer.update()
